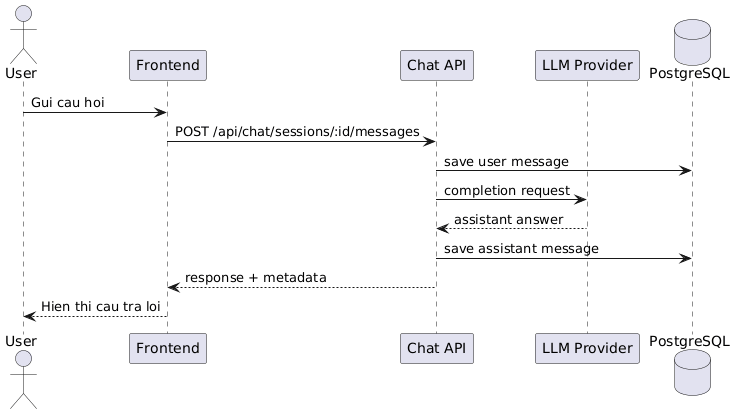

The diagram above was rendered by PlantUML. Its source (embedded in the PNG):
@startuml
actor User
participant Frontend
participant "Chat API" as API
participant "LLM Provider" as LLM
database PostgreSQL

User -> Frontend: Gui cau hoi
Frontend -> API: POST /api/chat/sessions/:id/messages
API -> PostgreSQL: save user message
API -> LLM: completion request
LLM --> API: assistant answer
API -> PostgreSQL: save assistant message
API --> Frontend: response + metadata
Frontend --> User: Hien thi cau tra loi
@enduml